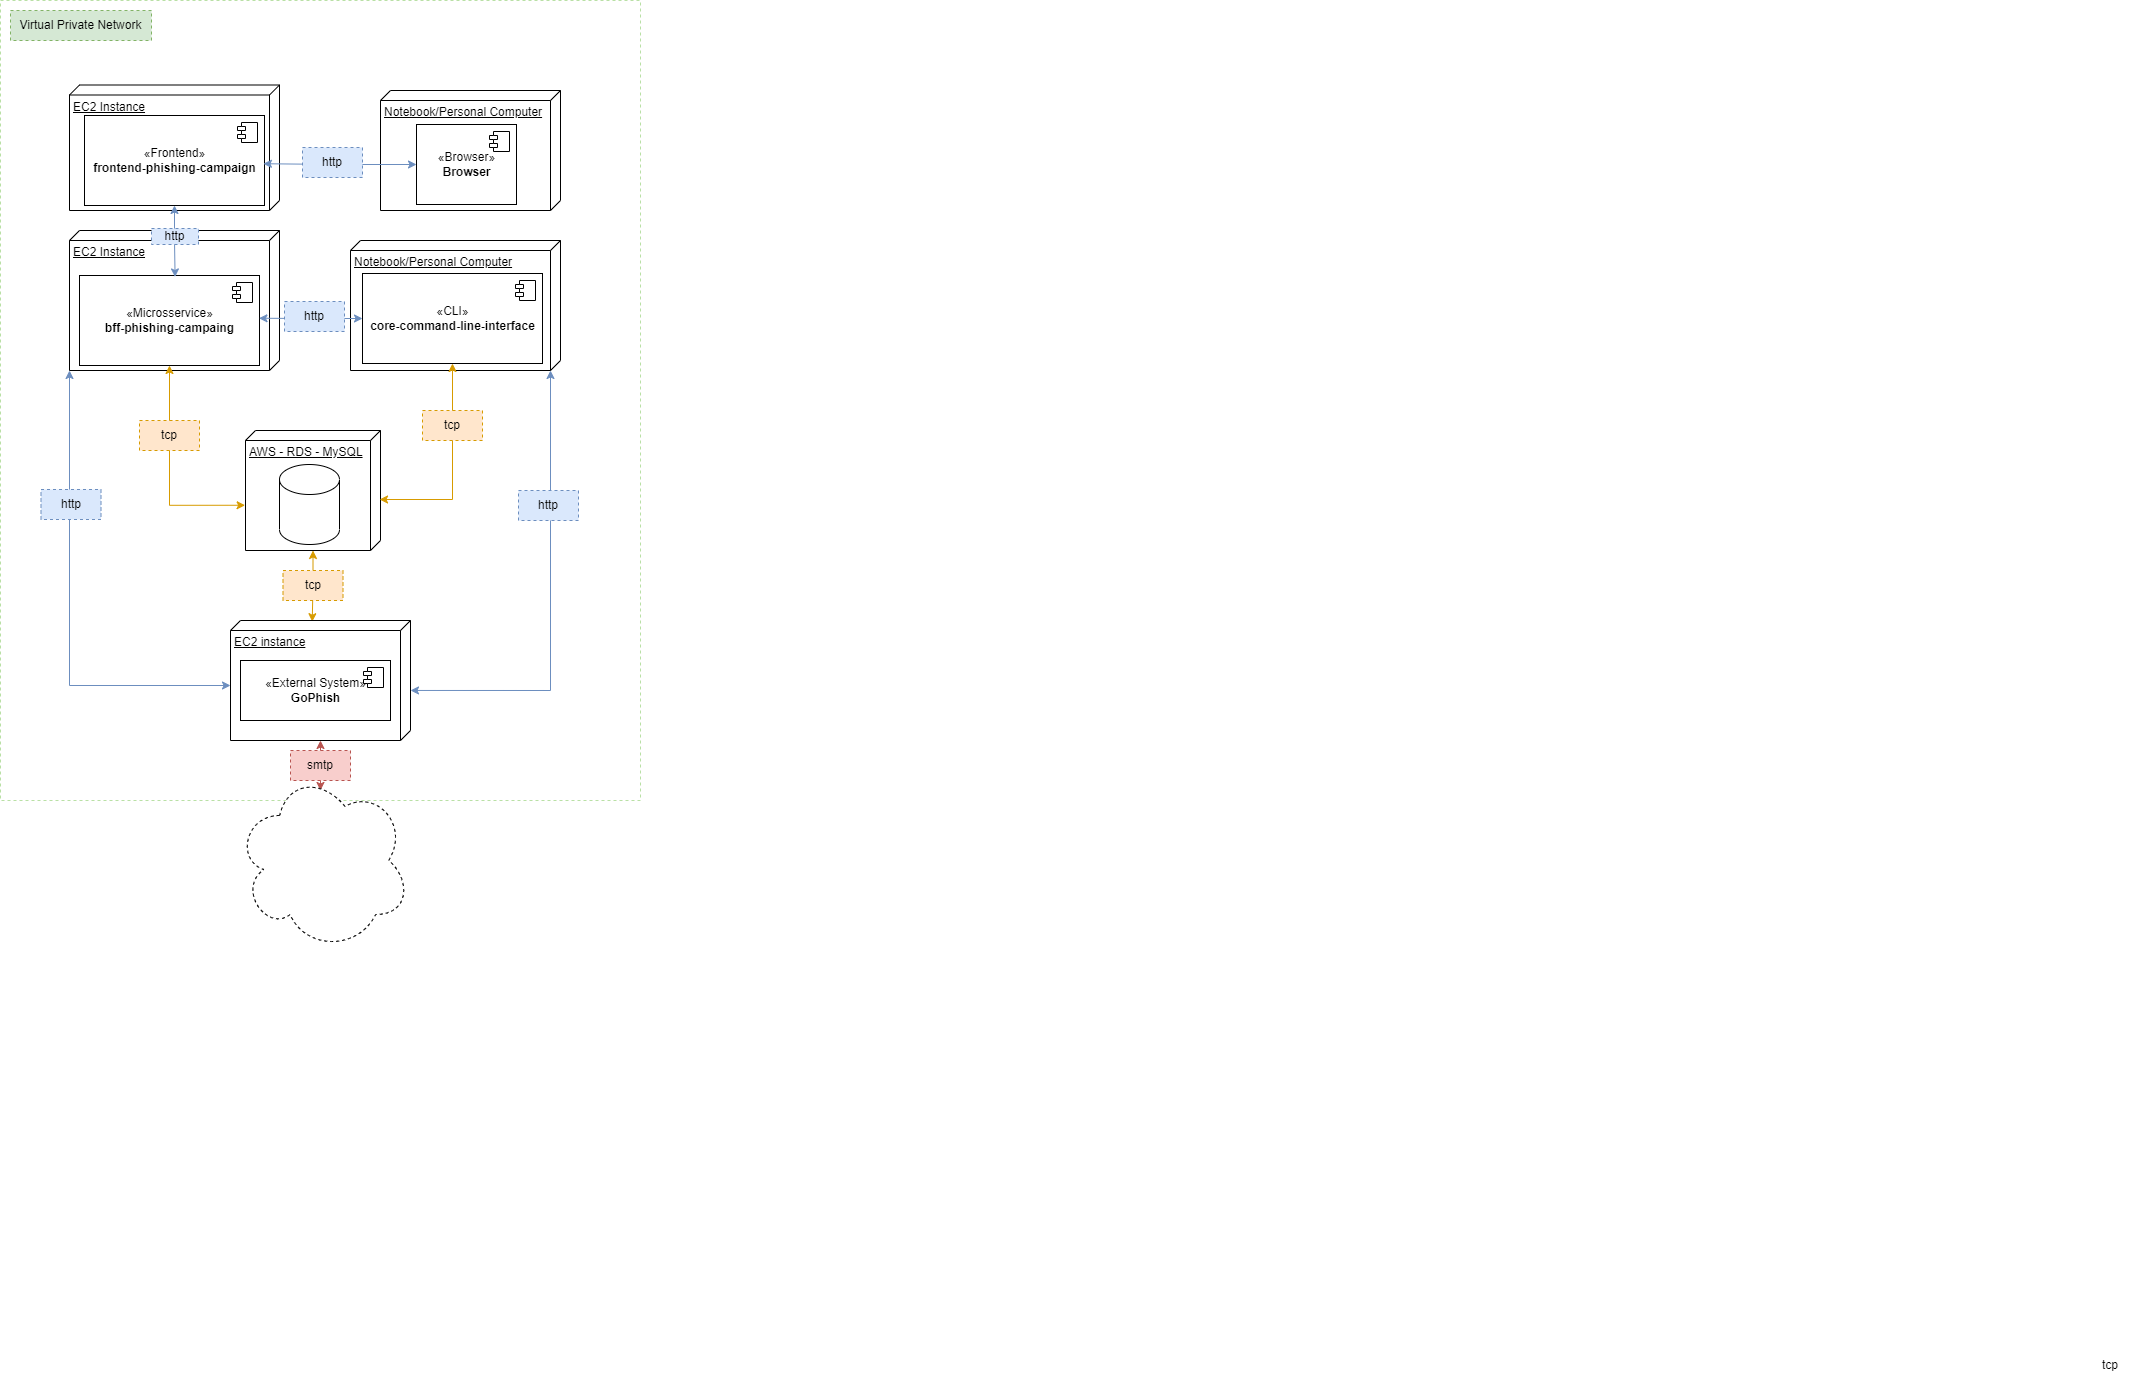

The diagram above was exported from draw.io. Its source (the exported page's mxGraphModel, read from the mxfile embedded in the PNG):
<mxGraphModel dx="1422" dy="697" grid="1" gridSize="10" guides="1" tooltips="1" connect="1" arrows="1" fold="1" page="1" pageScale="1" pageWidth="827" pageHeight="1169" math="0" shadow="0">
  <root>
    <mxCell id="0" />
    <mxCell id="1" parent="0" />
    <mxCell id="7uAnDW8sAi1qlHC8Wliz-23" value="" style="rounded=0;whiteSpace=wrap;html=1;dashed=1;strokeColor=#B9E0A5;" vertex="1" parent="1">
      <mxGeometry x="240" y="200" width="640" height="800" as="geometry" />
    </mxCell>
    <mxCell id="7uAnDW8sAi1qlHC8Wliz-37" style="edgeStyle=orthogonalEdgeStyle;rounded=0;orthogonalLoop=1;jettySize=auto;html=1;entryX=0.01;entryY=0.546;entryDx=0;entryDy=0;entryPerimeter=0;startArrow=classic;startFill=1;fillColor=#ffe6cc;strokeColor=#d79b00;" edge="1" parent="1" source="7uAnDW8sAi1qlHC8Wliz-1" target="7uAnDW8sAi1qlHC8Wliz-30">
      <mxGeometry relative="1" as="geometry" />
    </mxCell>
    <mxCell id="7uAnDW8sAi1qlHC8Wliz-1" value="AWS - RDS - MySQL" style="verticalAlign=top;align=left;spacingTop=8;spacingLeft=2;spacingRight=12;shape=cube;size=10;direction=south;fontStyle=4;html=1;" vertex="1" parent="1">
      <mxGeometry x="485" y="630" width="135" height="120" as="geometry" />
    </mxCell>
    <mxCell id="7uAnDW8sAi1qlHC8Wliz-2" value="EC2 Instance" style="verticalAlign=top;align=left;spacingTop=8;spacingLeft=2;spacingRight=12;shape=cube;size=10;direction=south;fontStyle=4;html=1;" vertex="1" parent="1">
      <mxGeometry x="309" y="284.5" width="210" height="125.5" as="geometry" />
    </mxCell>
    <mxCell id="7uAnDW8sAi1qlHC8Wliz-33" style="edgeStyle=orthogonalEdgeStyle;rounded=0;orthogonalLoop=1;jettySize=auto;html=1;exitX=1;exitY=1;exitDx=0;exitDy=0;exitPerimeter=0;entryX=0;entryY=0;entryDx=65;entryDy=180;entryPerimeter=0;startArrow=classic;startFill=1;fillColor=#dae8fc;strokeColor=#6c8ebf;" edge="1" parent="1" source="7uAnDW8sAi1qlHC8Wliz-3" target="7uAnDW8sAi1qlHC8Wliz-30">
      <mxGeometry relative="1" as="geometry" />
    </mxCell>
    <mxCell id="7uAnDW8sAi1qlHC8Wliz-3" value="EC2 Instance" style="verticalAlign=top;align=left;spacingTop=8;spacingLeft=2;spacingRight=12;shape=cube;size=10;direction=south;fontStyle=4;html=1;" vertex="1" parent="1">
      <mxGeometry x="309" y="430" width="210" height="140" as="geometry" />
    </mxCell>
    <mxCell id="7uAnDW8sAi1qlHC8Wliz-4" value="Notebook/Personal Computer" style="verticalAlign=top;align=left;spacingTop=8;spacingLeft=2;spacingRight=12;shape=cube;size=10;direction=south;fontStyle=4;html=1;" vertex="1" parent="1">
      <mxGeometry x="620" y="290" width="180" height="120" as="geometry" />
    </mxCell>
    <mxCell id="7uAnDW8sAi1qlHC8Wliz-34" style="edgeStyle=orthogonalEdgeStyle;rounded=0;orthogonalLoop=1;jettySize=auto;html=1;exitX=0;exitY=0;exitDx=130;exitDy=10;exitPerimeter=0;entryX=0.583;entryY=0;entryDx=0;entryDy=0;entryPerimeter=0;startArrow=classic;startFill=1;fillColor=#dae8fc;strokeColor=#6c8ebf;" edge="1" parent="1" source="7uAnDW8sAi1qlHC8Wliz-5" target="7uAnDW8sAi1qlHC8Wliz-30">
      <mxGeometry relative="1" as="geometry" />
    </mxCell>
    <mxCell id="7uAnDW8sAi1qlHC8Wliz-5" value="Notebook/Personal Computer" style="verticalAlign=top;align=left;spacingTop=8;spacingLeft=2;spacingRight=12;shape=cube;size=10;direction=south;fontStyle=4;html=1;" vertex="1" parent="1">
      <mxGeometry x="590" y="440" width="210" height="130" as="geometry" />
    </mxCell>
    <mxCell id="7uAnDW8sAi1qlHC8Wliz-22" style="edgeStyle=orthogonalEdgeStyle;rounded=0;orthogonalLoop=1;jettySize=auto;html=1;exitX=0.5;exitY=1;exitDx=0;exitDy=0;entryX=0.623;entryY=1.003;entryDx=0;entryDy=0;entryPerimeter=0;startArrow=classic;startFill=1;fillColor=#ffe6cc;strokeColor=#d79b00;" edge="1" parent="1" source="7uAnDW8sAi1qlHC8Wliz-6" target="7uAnDW8sAi1qlHC8Wliz-1">
      <mxGeometry relative="1" as="geometry" />
    </mxCell>
    <mxCell id="7uAnDW8sAi1qlHC8Wliz-6" value="«Microsservice»&lt;br&gt;&lt;b&gt;bff-phishing-campaing&lt;/b&gt;" style="html=1;dropTarget=0;" vertex="1" parent="1">
      <mxGeometry x="319" y="475" width="180" height="90" as="geometry" />
    </mxCell>
    <mxCell id="7uAnDW8sAi1qlHC8Wliz-7" value="" style="shape=module;jettyWidth=8;jettyHeight=4;" vertex="1" parent="7uAnDW8sAi1qlHC8Wliz-6">
      <mxGeometry x="1" width="20" height="20" relative="1" as="geometry">
        <mxPoint x="-27" y="7" as="offset" />
      </mxGeometry>
    </mxCell>
    <mxCell id="7uAnDW8sAi1qlHC8Wliz-8" value="" style="shape=cylinder3;whiteSpace=wrap;html=1;boundedLbl=1;backgroundOutline=1;size=15;" vertex="1" parent="1">
      <mxGeometry x="519" y="664" width="60" height="80" as="geometry" />
    </mxCell>
    <mxCell id="7uAnDW8sAi1qlHC8Wliz-21" style="edgeStyle=orthogonalEdgeStyle;rounded=0;orthogonalLoop=1;jettySize=auto;html=1;exitX=0.5;exitY=1;exitDx=0;exitDy=0;entryX=0.531;entryY=0.016;entryDx=0;entryDy=0;entryPerimeter=0;startArrow=classic;startFill=1;fillColor=#dae8fc;strokeColor=#6c8ebf;" edge="1" parent="1" source="7uAnDW8sAi1qlHC8Wliz-9" target="7uAnDW8sAi1qlHC8Wliz-6">
      <mxGeometry relative="1" as="geometry" />
    </mxCell>
    <mxCell id="7uAnDW8sAi1qlHC8Wliz-9" value="«Frontend»&lt;br&gt;&lt;b&gt;frontend-phishing-campaign&lt;/b&gt;" style="html=1;dropTarget=0;" vertex="1" parent="1">
      <mxGeometry x="324" y="315" width="180" height="90" as="geometry" />
    </mxCell>
    <mxCell id="7uAnDW8sAi1qlHC8Wliz-10" value="" style="shape=module;jettyWidth=8;jettyHeight=4;" vertex="1" parent="7uAnDW8sAi1qlHC8Wliz-9">
      <mxGeometry x="1" width="20" height="20" relative="1" as="geometry">
        <mxPoint x="-27" y="7" as="offset" />
      </mxGeometry>
    </mxCell>
    <mxCell id="7uAnDW8sAi1qlHC8Wliz-16" style="edgeStyle=orthogonalEdgeStyle;rounded=0;orthogonalLoop=1;jettySize=auto;html=1;entryX=0.575;entryY=0.007;entryDx=0;entryDy=0;entryPerimeter=0;startArrow=classic;startFill=1;fillColor=#ffe6cc;strokeColor=#d79b00;" edge="1" parent="1" source="7uAnDW8sAi1qlHC8Wliz-12" target="7uAnDW8sAi1qlHC8Wliz-1">
      <mxGeometry relative="1" as="geometry" />
    </mxCell>
    <mxCell id="7uAnDW8sAi1qlHC8Wliz-18" style="edgeStyle=orthogonalEdgeStyle;rounded=0;orthogonalLoop=1;jettySize=auto;html=1;exitX=0;exitY=0.5;exitDx=0;exitDy=0;entryX=0.997;entryY=0.475;entryDx=0;entryDy=0;entryPerimeter=0;startArrow=classic;startFill=1;fillColor=#dae8fc;strokeColor=#6c8ebf;" edge="1" parent="1" source="7uAnDW8sAi1qlHC8Wliz-12" target="7uAnDW8sAi1qlHC8Wliz-6">
      <mxGeometry relative="1" as="geometry" />
    </mxCell>
    <mxCell id="7uAnDW8sAi1qlHC8Wliz-12" value="«CLI»&lt;br&gt;&lt;b&gt;core-command-line-interface&lt;/b&gt;" style="html=1;dropTarget=0;" vertex="1" parent="1">
      <mxGeometry x="602" y="473" width="180" height="90" as="geometry" />
    </mxCell>
    <mxCell id="7uAnDW8sAi1qlHC8Wliz-13" value="" style="shape=module;jettyWidth=8;jettyHeight=4;" vertex="1" parent="7uAnDW8sAi1qlHC8Wliz-12">
      <mxGeometry x="1" width="20" height="20" relative="1" as="geometry">
        <mxPoint x="-27" y="7" as="offset" />
      </mxGeometry>
    </mxCell>
    <mxCell id="7uAnDW8sAi1qlHC8Wliz-20" style="edgeStyle=orthogonalEdgeStyle;rounded=0;orthogonalLoop=1;jettySize=auto;html=1;exitX=0;exitY=0.5;exitDx=0;exitDy=0;entryX=0.994;entryY=0.536;entryDx=0;entryDy=0;entryPerimeter=0;startArrow=classic;startFill=1;fillColor=#dae8fc;strokeColor=#6c8ebf;" edge="1" parent="1" source="7uAnDW8sAi1qlHC8Wliz-14" target="7uAnDW8sAi1qlHC8Wliz-9">
      <mxGeometry relative="1" as="geometry" />
    </mxCell>
    <mxCell id="7uAnDW8sAi1qlHC8Wliz-14" value="«Browser»&lt;br&gt;&lt;b&gt;Browser&lt;/b&gt;" style="html=1;dropTarget=0;" vertex="1" parent="1">
      <mxGeometry x="656" y="324" width="100" height="80" as="geometry" />
    </mxCell>
    <mxCell id="7uAnDW8sAi1qlHC8Wliz-15" value="" style="shape=module;jettyWidth=8;jettyHeight=4;" vertex="1" parent="7uAnDW8sAi1qlHC8Wliz-14">
      <mxGeometry x="1" width="20" height="20" relative="1" as="geometry">
        <mxPoint x="-27" y="7" as="offset" />
      </mxGeometry>
    </mxCell>
    <mxCell id="7uAnDW8sAi1qlHC8Wliz-24" value="Virtual Private Network" style="text;html=1;strokeColor=#82b366;fillColor=#d5e8d4;align=center;verticalAlign=middle;whiteSpace=wrap;rounded=0;dashed=1;" vertex="1" parent="1">
      <mxGeometry x="250" y="210" width="141" height="30" as="geometry" />
    </mxCell>
    <mxCell id="7uAnDW8sAi1qlHC8Wliz-25" value="http" style="text;html=1;strokeColor=#6c8ebf;fillColor=#dae8fc;align=center;verticalAlign=middle;whiteSpace=wrap;rounded=0;dashed=1;" vertex="1" parent="1">
      <mxGeometry x="542" y="347" width="60" height="30" as="geometry" />
    </mxCell>
    <mxCell id="7uAnDW8sAi1qlHC8Wliz-26" value="http" style="text;html=1;strokeColor=#6c8ebf;fillColor=#dae8fc;align=center;verticalAlign=middle;whiteSpace=wrap;rounded=0;dashed=1;" vertex="1" parent="1">
      <mxGeometry x="391" y="428" width="47" height="16" as="geometry" />
    </mxCell>
    <mxCell id="7uAnDW8sAi1qlHC8Wliz-27" value="http" style="text;html=1;strokeColor=#6c8ebf;fillColor=#dae8fc;align=center;verticalAlign=middle;whiteSpace=wrap;rounded=0;dashed=1;" vertex="1" parent="1">
      <mxGeometry x="524" y="501" width="60" height="30" as="geometry" />
    </mxCell>
    <mxCell id="7uAnDW8sAi1qlHC8Wliz-28" value="tcp" style="text;html=1;strokeColor=#d79b00;fillColor=#ffe6cc;align=center;verticalAlign=middle;whiteSpace=wrap;rounded=0;dashed=1;" vertex="1" parent="1">
      <mxGeometry x="662" y="610" width="60" height="30" as="geometry" />
    </mxCell>
    <mxCell id="7uAnDW8sAi1qlHC8Wliz-29" value="tcp" style="text;html=1;strokeColor=#d79b00;fillColor=#ffe6cc;align=center;verticalAlign=middle;whiteSpace=wrap;rounded=0;dashed=1;" vertex="1" parent="1">
      <mxGeometry x="379" y="620" width="60" height="30" as="geometry" />
    </mxCell>
    <mxCell id="7uAnDW8sAi1qlHC8Wliz-43" style="edgeStyle=orthogonalEdgeStyle;rounded=0;orthogonalLoop=1;jettySize=auto;html=1;entryX=0.484;entryY=0.111;entryDx=0;entryDy=0;entryPerimeter=0;startArrow=classic;startFill=1;fillColor=#f8cecc;strokeColor=#b85450;" edge="1" parent="1" source="7uAnDW8sAi1qlHC8Wliz-30" target="7uAnDW8sAi1qlHC8Wliz-41">
      <mxGeometry relative="1" as="geometry" />
    </mxCell>
    <mxCell id="7uAnDW8sAi1qlHC8Wliz-30" value="EC2 instance" style="verticalAlign=top;align=left;spacingTop=8;spacingLeft=2;spacingRight=12;shape=cube;size=10;direction=south;fontStyle=4;html=1;" vertex="1" parent="1">
      <mxGeometry x="470" y="820" width="180" height="120" as="geometry" />
    </mxCell>
    <mxCell id="7uAnDW8sAi1qlHC8Wliz-31" value="«External System»&lt;br&gt;&lt;b&gt;GoPhish&lt;/b&gt;" style="html=1;dropTarget=0;" vertex="1" parent="1">
      <mxGeometry x="480" y="860" width="150" height="60" as="geometry" />
    </mxCell>
    <mxCell id="7uAnDW8sAi1qlHC8Wliz-32" value="" style="shape=module;jettyWidth=8;jettyHeight=4;" vertex="1" parent="7uAnDW8sAi1qlHC8Wliz-31">
      <mxGeometry x="1" width="20" height="20" relative="1" as="geometry">
        <mxPoint x="-27" y="7" as="offset" />
      </mxGeometry>
    </mxCell>
    <mxCell id="7uAnDW8sAi1qlHC8Wliz-38" value="tcp" style="text;html=1;strokeColor=none;fillColor=none;align=center;verticalAlign=middle;whiteSpace=wrap;rounded=0;dashed=1;" vertex="1" parent="1">
      <mxGeometry x="2320" y="1550" width="60" height="30" as="geometry" />
    </mxCell>
    <mxCell id="7uAnDW8sAi1qlHC8Wliz-39" value="http" style="text;html=1;strokeColor=#6c8ebf;fillColor=#dae8fc;align=center;verticalAlign=middle;whiteSpace=wrap;rounded=0;dashed=1;" vertex="1" parent="1">
      <mxGeometry x="280.5" y="689" width="60" height="30" as="geometry" />
    </mxCell>
    <mxCell id="7uAnDW8sAi1qlHC8Wliz-40" value="http" style="text;html=1;strokeColor=#6c8ebf;fillColor=#dae8fc;align=center;verticalAlign=middle;whiteSpace=wrap;rounded=0;dashed=1;" vertex="1" parent="1">
      <mxGeometry x="758" y="690" width="60" height="30" as="geometry" />
    </mxCell>
    <mxCell id="7uAnDW8sAi1qlHC8Wliz-41" value="" style="ellipse;shape=cloud;whiteSpace=wrap;html=1;dashed=1;" vertex="1" parent="1">
      <mxGeometry x="475.5" y="970" width="174.5" height="180" as="geometry" />
    </mxCell>
    <mxCell id="7uAnDW8sAi1qlHC8Wliz-44" value="smtp" style="text;html=1;strokeColor=#b85450;fillColor=#f8cecc;align=center;verticalAlign=middle;whiteSpace=wrap;rounded=0;dashed=1;" vertex="1" parent="1">
      <mxGeometry x="530" y="950" width="60" height="30" as="geometry" />
    </mxCell>
    <mxCell id="7uAnDW8sAi1qlHC8Wliz-45" value="tcp" style="text;html=1;strokeColor=#d79b00;fillColor=#ffe6cc;align=center;verticalAlign=middle;whiteSpace=wrap;rounded=0;dashed=1;" vertex="1" parent="1">
      <mxGeometry x="522.5" y="770" width="60" height="30" as="geometry" />
    </mxCell>
  </root>
</mxGraphModel>